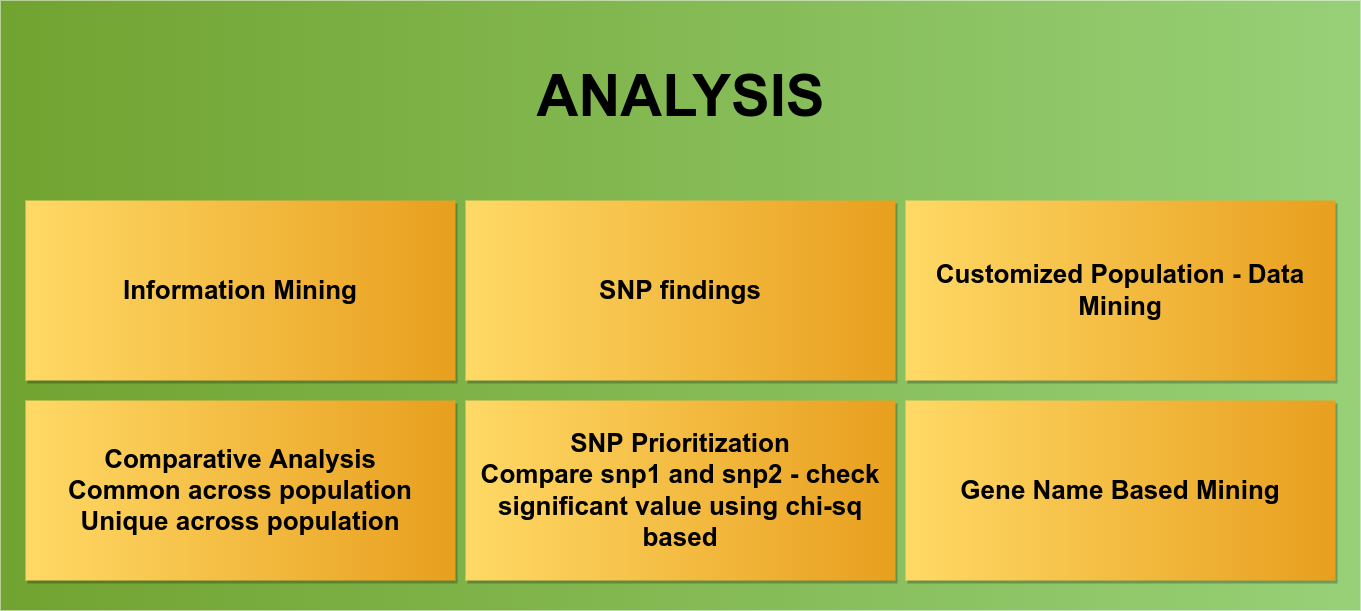

The diagram above was exported from draw.io. Its source (the exported page's mxGraphModel, read from the mxfile embedded in the PNG):
<mxGraphModel dx="2182" dy="1974" grid="1" gridSize="10" guides="1" tooltips="1" connect="1" arrows="1" fold="1" page="1" pageScale="1" pageWidth="827" pageHeight="1169" math="0" shadow="0">
  <root>
    <mxCell id="0" />
    <mxCell id="1" parent="0" />
    <mxCell id="j915xbNKxpY8yWeNQt5a-4" value="&lt;h1&gt;&lt;br&gt;&lt;/h1&gt;" style="rounded=0;whiteSpace=wrap;html=1;sketch=0;shadow=0;fillColor=#71a330;strokeColor=none;gradientColor=#97D077;gradientDirection=east;fontFamily=Helvetica;" parent="1" vertex="1">
      <mxGeometry x="-780" y="-150" width="1360" height="610" as="geometry" />
    </mxCell>
    <mxCell id="j915xbNKxpY8yWeNQt5a-8" value="&lt;span style=&quot;font-size: 26px;&quot; id=&quot;docs-internal-guid-fa30e4b1-7fff-d82d-ea43-6e9137bfd08a&quot;&gt;&lt;span style=&quot;font-size: 26px; color: rgb(0, 0, 0); font-style: normal; font-variant: normal; text-decoration: none; vertical-align: baseline;&quot;&gt;SNP findings&lt;/span&gt;&lt;/span&gt;" style="rounded=0;html=1;shadow=1;sketch=0;fillColor=#e89f1e;strokeColor=none;glass=0;gradientColor=#FFD966;gradientDirection=west;fontFamily=Helvetica;labelBackgroundColor=none;labelBorderColor=none;fontStyle=1;fontSize=26;labelPosition=center;verticalLabelPosition=middle;align=center;verticalAlign=middle;whiteSpace=wrap;" parent="1" vertex="1">
      <mxGeometry x="-315" y="50" width="430" height="180" as="geometry" />
    </mxCell>
    <mxCell id="j915xbNKxpY8yWeNQt5a-10" value="Customized Population - Data Mining" style="rounded=0;html=1;shadow=1;sketch=0;fillColor=#e89f1e;strokeColor=none;glass=0;gradientColor=#FFD966;gradientDirection=west;fontFamily=Helvetica;labelBackgroundColor=none;labelBorderColor=none;fontStyle=1;fontSize=26;labelPosition=center;verticalLabelPosition=middle;align=center;verticalAlign=middle;whiteSpace=wrap;" parent="1" vertex="1">
      <mxGeometry x="125" y="50" width="430" height="180" as="geometry" />
    </mxCell>
    <mxCell id="j915xbNKxpY8yWeNQt5a-11" value="&lt;span id=&quot;docs-internal-guid-ec79050c-7fff-b25a-496f-e5d5c3522276&quot; style=&quot;font-size: 26px;&quot;&gt;&lt;span style=&quot;font-size: 26px; font-variant-numeric: normal; font-variant-east-asian: normal; vertical-align: baseline;&quot;&gt;Information Mining&lt;/span&gt;&lt;/span&gt;" style="rounded=0;html=1;shadow=1;sketch=0;fillColor=#e89f1e;strokeColor=none;glass=0;gradientColor=#FFD966;gradientDirection=west;fontFamily=Helvetica;labelBackgroundColor=none;labelBorderColor=none;fontStyle=1;fontSize=26;labelPosition=center;verticalLabelPosition=middle;align=center;verticalAlign=middle;whiteSpace=wrap;" parent="1" vertex="1">
      <mxGeometry x="-755" y="50" width="430" height="180" as="geometry" />
    </mxCell>
    <mxCell id="j915xbNKxpY8yWeNQt5a-13" value="&lt;div style=&quot;font-size: 26px;&quot;&gt;SNP Prioritization&lt;/div&gt;&lt;div style=&quot;font-size: 26px;&quot;&gt;Compare snp1 and snp2 - check significant value using chi-sq based&lt;/div&gt;" style="rounded=0;html=1;shadow=1;sketch=0;fillColor=#e89f1e;strokeColor=none;glass=0;gradientColor=#FFD966;gradientDirection=west;fontFamily=Helvetica;labelBackgroundColor=none;labelBorderColor=none;fontStyle=1;fontSize=26;labelPosition=center;verticalLabelPosition=middle;align=center;verticalAlign=middle;whiteSpace=wrap;" parent="1" vertex="1">
      <mxGeometry x="-315" y="250" width="430" height="180" as="geometry" />
    </mxCell>
    <mxCell id="j915xbNKxpY8yWeNQt5a-14" value="Gene Name Based Mining" style="rounded=0;html=1;shadow=1;sketch=0;fillColor=#e89f1e;strokeColor=none;glass=0;gradientColor=#FFD966;gradientDirection=west;fontFamily=Helvetica;labelBackgroundColor=none;labelBorderColor=none;fontStyle=1;fontSize=26;labelPosition=center;verticalLabelPosition=middle;align=center;verticalAlign=middle;whiteSpace=wrap;" parent="1" vertex="1">
      <mxGeometry x="125" y="250" width="430" height="180" as="geometry" />
    </mxCell>
    <mxCell id="j915xbNKxpY8yWeNQt5a-15" value="&lt;div style=&quot;font-size: 26px;&quot;&gt;Comparative Analysis&lt;/div&gt;&lt;div style=&quot;font-size: 26px;&quot;&gt;Common across population&lt;/div&gt;&lt;div style=&quot;font-size: 26px;&quot;&gt;Unique across population&lt;/div&gt;" style="rounded=0;html=1;shadow=1;sketch=0;fillColor=#e89f1e;strokeColor=none;glass=0;gradientColor=#FFD966;gradientDirection=west;fontFamily=Helvetica;labelBackgroundColor=none;labelBorderColor=none;fontStyle=1;fontSize=26;labelPosition=center;verticalLabelPosition=middle;align=center;verticalAlign=middle;whiteSpace=wrap;" parent="1" vertex="1">
      <mxGeometry x="-755" y="250" width="430" height="180" as="geometry" />
    </mxCell>
    <mxCell id="zURw0U-FFr6JtG5nDAXX-1" value="&lt;font size=&quot;1&quot; face=&quot;Helvetica&quot;&gt;&lt;b style=&quot;font-size: 58px;&quot;&gt;ANALYSIS&lt;/b&gt;&lt;/font&gt;" style="text;html=1;resizable=0;autosize=1;align=center;verticalAlign=middle;points=[];fillColor=none;strokeColor=none;rounded=0;shadow=1;glass=0;labelBackgroundColor=none;labelBorderColor=none;sketch=0;fontFamily=Verdana;fontSize=26;" parent="1" vertex="1">
      <mxGeometry x="-255" y="-95" width="310" height="80" as="geometry" />
    </mxCell>
  </root>
</mxGraphModel>